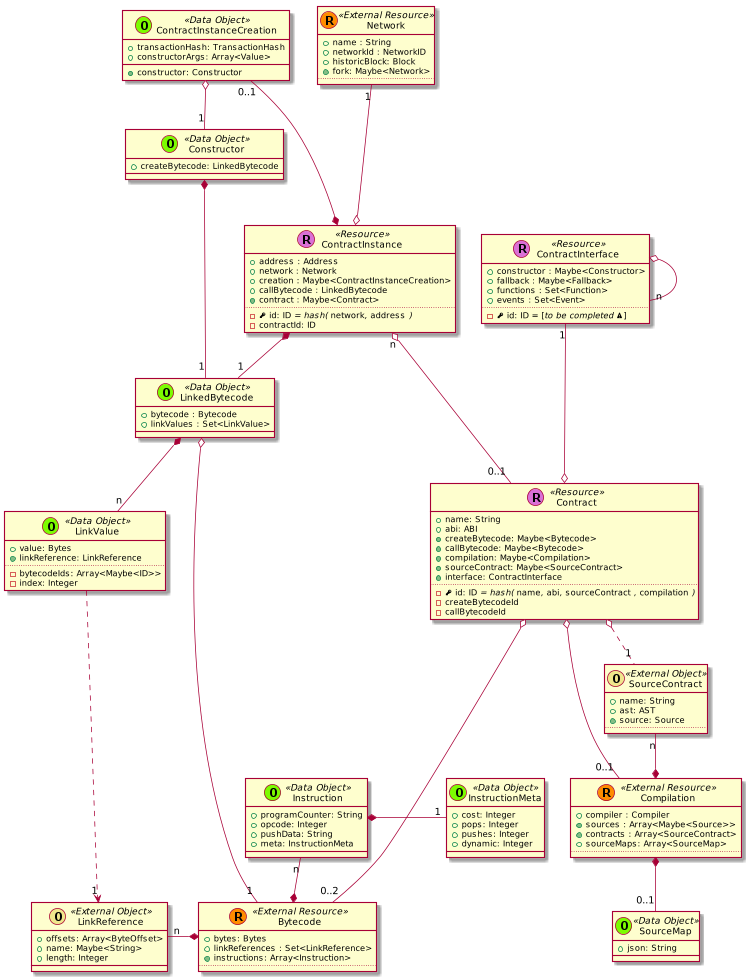

The diagram above was rendered by PlantUML. Its source (embedded in the PNG):
@startuml
scale 0.75





skinparam defaultMonospacedFontName Andale Mono





    class Contract << (R,orchid) Resource >> {
      + name: String
      + abi: ABI
      + {method} createBytecode: Maybe<Bytecode>
      + {method} callBytecode: Maybe<Bytecode>
      + {method} compilation: Maybe<Compilation>
      + {method} sourceContract: Maybe<SourceContract>
      + {method} interface: ContractInterface
      ..
      - {field} <&key> id: ID //= hash(// ""name""//,// ""abi""//,// ""sourceContract"" //,// ""compilation"" //)//
      - createBytecodeId
      - callBytecodeId
    }


  class ContractInstance << (R,orchid) Resource >> {
    + address : Address
    + network : Network
    + creation : Maybe<ContractInstanceCreation>
    + callBytecode : LinkedBytecode
    + {method} contract : Maybe<Contract>
    ..
    - {field} <&key> id: ID //= hash(// ""network""//,// ""address"" //)//
    - contractId: ID
  }

  ContractInstanceCreation "0..1" ---* ContractInstance

  class ContractInterface << (R,orchid) Resource >> {
    + constructor : Maybe<Constructor>
    + fallback : Maybe<Fallback>
    + functions : Set<Function>
    + events : Set<Event>
    ..
    - {field} <&key> id: ID = [//to be completed <&warning>//]
  }

  ContractInterface o-- "n" ContractInterface



  class Constructor << (O,lawngreen) Data Object >> {
    + createBytecode: LinkedBytecode
  }



    class Bytecode << (R,darkorange) External Resource >> {
      + bytes: Bytes
      + linkReferences : Set<LinkReference>
      + {method} instructions: Array<Instruction>
      ..
    }

    class Instruction << (O,lawngreen) Data Object >> {
      + programCounter: String
      + opcode: Integer
      + pushData: String
      + meta: InstructionMeta
    }

    class InstructionMeta << (O,lawngreen) Data Object >> {
      + cost: Integer
      + pops: Integer
      + pushes: Integer
      + dynamic: Integer
    }

    Instruction *-right- "1" InstructionMeta
    Instruction "n" --* Bytecode





    class Compilation << (R,darkorange) External Resource >> {
      + compiler : Compiler
      + {method} sources : Array<Maybe<Source>>
      + {method} contracts : Array<SourceContract>
      + sourceMaps: Array<SourceMap>
      ..
    }

  SourceContract "n" --* Compilation

    class Network << (R,darkorange) External Resource >> {
      + name : String
      + networkId : NetworkID
      + historicBlock: Block
      + {method} fork: Maybe<Network>
      ..
    }








    class LinkedBytecode << (O,lawngreen) Data Object >> {
      + bytecode : Bytecode
      + linkValues : Set<LinkValue>
    }


    class ContractInstanceCreation << (O,lawngreen) Data Object >> {
      + transactionHash: TransactionHash
      + constructorArgs: Array<Value>
      + {method} constructor: Constructor
    }

    class LinkValue << (O,lawngreen) Data Object >> {
      + value: Bytes
      + {method} linkReference: LinkReference
      ..
      - bytecodeIds: Array<Maybe<ID>>
      - index: Integer
    }

    class LinkReference << (O,khaki) External Object >> {
      + offsets: Array<ByteOffset>
      + name: Maybe<String>
      + length: Integer
    }

    class SourceMap << (O,lawngreen) Data Object >> {
      + json: String
    }


    class SourceContract << (O,khaki) External Object >> {
      + name: String
      + ast: AST
      + {method} source: Source
      ..
    }









  ContractInstance "n" o--- "0..1" Contract

  Contract o-- "0..2" Bytecode

  ContractInterface "1" ---o Contract

  Contract o-- "0..1" Compilation
  Contract o.. "1" SourceContract

  LinkedBytecode o---- "1" Bytecode

  LinkedBytecode *-- "n" LinkValue

  LinkReference "n" -* Bytecode

  LinkValue ....> "1" LinkReference



  Network "1" ---o ContractInstance

  ContractInstanceCreation o-- "1" Constructor

  ContractInstance *-- "1" LinkedBytecode

  Constructor *-- "1" LinkedBytecode




  Compilation *-- "0..1" SourceMap






@enduml